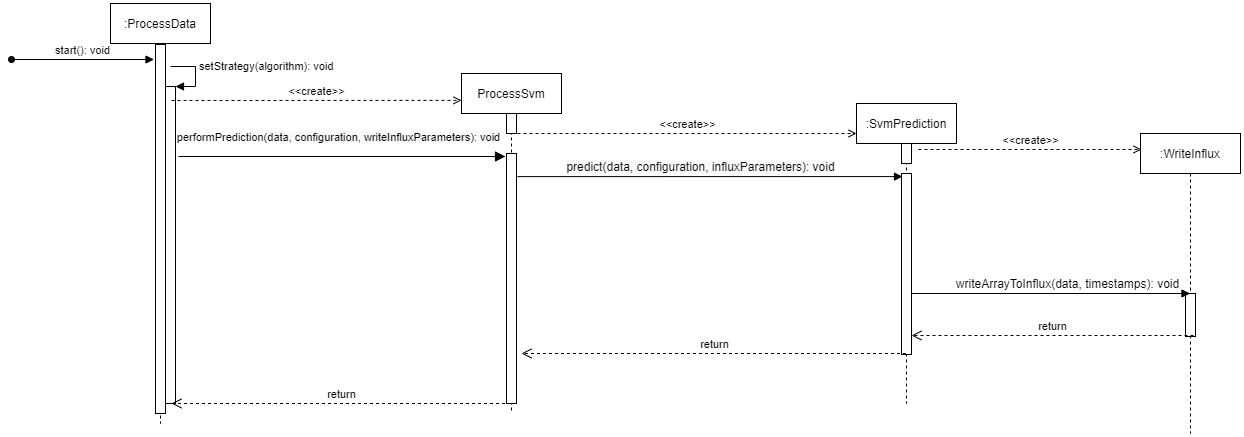

The diagram above was exported from draw.io. Its source (the exported page's mxGraphModel, read from the mxfile embedded in the PNG):
<mxGraphModel dx="3903" dy="790" grid="1" gridSize="10" guides="1" tooltips="1" connect="1" arrows="1" fold="1" page="1" pageScale="1" pageWidth="827" pageHeight="1169" math="0" shadow="0">
  <root>
    <mxCell id="0" />
    <mxCell id="1" parent="0" />
    <mxCell id="80l8Bq_8dMr6d9vrvkGp-4" value="&lt;span style=&quot;font-size: 12px ; text-align: left ; background-color: rgb(248 , 249 , 250)&quot;&gt;predict(data, configuration, influxParameters): void&lt;/span&gt;" style="html=1;verticalAlign=bottom;startArrow=none;startFill=0;endArrow=block;startSize=8;entryX=0.1;entryY=0.017;entryDx=0;entryDy=0;entryPerimeter=0;" parent="1" target="80l8Bq_8dMr6d9vrvkGp-3" edge="1">
      <mxGeometry x="-0.0477" width="60" relative="1" as="geometry">
        <mxPoint x="-1534.0026315789476" y="193.10000000000002" as="sourcePoint" />
        <mxPoint x="-1145.5" y="193.0999999999999" as="targetPoint" />
        <mxPoint as="offset" />
      </mxGeometry>
    </mxCell>
    <mxCell id="80l8Bq_8dMr6d9vrvkGp-5" value=":SvmPrediction" style="shape=umlLifeline;perimeter=lifelinePerimeter;whiteSpace=wrap;html=1;container=1;collapsible=0;recursiveResize=0;outlineConnect=0;" parent="1" vertex="1">
      <mxGeometry x="-1195" y="120" width="100" height="300" as="geometry" />
    </mxCell>
    <mxCell id="80l8Bq_8dMr6d9vrvkGp-3" value="" style="html=1;points=[];perimeter=orthogonalPerimeter;" parent="80l8Bq_8dMr6d9vrvkGp-5" vertex="1">
      <mxGeometry x="45" y="70" width="10" height="181" as="geometry" />
    </mxCell>
    <mxCell id="W7Rcu4UagZ35iMemanP0-1" value="" style="html=1;points=[];perimeter=orthogonalPerimeter;" parent="80l8Bq_8dMr6d9vrvkGp-5" vertex="1">
      <mxGeometry x="45" y="40" width="10" height="20" as="geometry" />
    </mxCell>
    <mxCell id="80l8Bq_8dMr6d9vrvkGp-6" value=":WriteInflux" style="shape=umlLifeline;perimeter=lifelinePerimeter;whiteSpace=wrap;html=1;container=1;collapsible=0;recursiveResize=0;outlineConnect=0;" parent="1" vertex="1">
      <mxGeometry x="-911" y="150" width="100" height="300" as="geometry" />
    </mxCell>
    <mxCell id="80l8Bq_8dMr6d9vrvkGp-7" value="" style="html=1;points=[];perimeter=orthogonalPerimeter;" parent="80l8Bq_8dMr6d9vrvkGp-6" vertex="1">
      <mxGeometry x="45" y="160" width="10" height="43" as="geometry" />
    </mxCell>
    <mxCell id="80l8Bq_8dMr6d9vrvkGp-12" value="&amp;lt;&amp;lt;create&amp;gt;&amp;gt;" style="html=1;verticalAlign=bottom;endArrow=open;endFill=0;dashed=1;entryX=0;entryY=0.1;entryDx=0;entryDy=0;entryPerimeter=0;" parent="1" target="80l8Bq_8dMr6d9vrvkGp-5" edge="1">
      <mxGeometry width="80" relative="1" as="geometry">
        <mxPoint x="-1534" y="150" as="sourcePoint" />
        <mxPoint x="-880" y="150" as="targetPoint" />
      </mxGeometry>
    </mxCell>
    <mxCell id="80l8Bq_8dMr6d9vrvkGp-13" value="ProcessSvm" style="shape=umlLifeline;perimeter=lifelinePerimeter;whiteSpace=wrap;html=1;container=1;collapsible=0;recursiveResize=0;outlineConnect=0;" parent="1" vertex="1">
      <mxGeometry x="-1590" y="90" width="100" height="340" as="geometry" />
    </mxCell>
    <mxCell id="80l8Bq_8dMr6d9vrvkGp-14" value="" style="html=1;points=[];perimeter=orthogonalPerimeter;" parent="80l8Bq_8dMr6d9vrvkGp-13" vertex="1">
      <mxGeometry x="45" y="80" width="10" height="250" as="geometry" />
    </mxCell>
    <mxCell id="w7pSOqiHqplk8SDFpBRB-1" value="" style="html=1;points=[];perimeter=orthogonalPerimeter;" vertex="1" parent="80l8Bq_8dMr6d9vrvkGp-13">
      <mxGeometry x="45" y="40" width="10" height="20" as="geometry" />
    </mxCell>
    <mxCell id="80l8Bq_8dMr6d9vrvkGp-15" value="&amp;lt;&amp;lt;create&amp;gt;&amp;gt;" style="html=1;verticalAlign=bottom;endArrow=open;endFill=0;dashed=1;" parent="1" edge="1">
      <mxGeometry width="80" relative="1" as="geometry">
        <mxPoint x="-1133" y="166" as="sourcePoint" />
        <mxPoint x="-910" y="166" as="targetPoint" />
      </mxGeometry>
    </mxCell>
    <mxCell id="80l8Bq_8dMr6d9vrvkGp-19" value="return" style="html=1;verticalAlign=bottom;endArrow=open;dashed=1;endSize=8;exitX=0.8;exitY=0.977;exitDx=0;exitDy=0;exitPerimeter=0;" parent="1" source="80l8Bq_8dMr6d9vrvkGp-7" edge="1">
      <mxGeometry relative="1" as="geometry">
        <mxPoint x="-780" y="350" as="sourcePoint" />
        <mxPoint x="-1140" y="352" as="targetPoint" />
      </mxGeometry>
    </mxCell>
    <mxCell id="80l8Bq_8dMr6d9vrvkGp-20" value="return" style="html=1;verticalAlign=bottom;endArrow=open;dashed=1;endSize=8;" parent="1" source="80l8Bq_8dMr6d9vrvkGp-5" edge="1">
      <mxGeometry relative="1" as="geometry">
        <mxPoint x="-830" y="370" as="sourcePoint" />
        <mxPoint x="-1530" y="370" as="targetPoint" />
      </mxGeometry>
    </mxCell>
    <mxCell id="80l8Bq_8dMr6d9vrvkGp-21" value="&lt;font style=&quot;font-size: 11px&quot;&gt;performPrediction&lt;span style=&quot;text-align: left ; background-color: rgb(248 , 249 , 250)&quot;&gt;(data, configuration, writeInfluxParameters): void&lt;/span&gt;&lt;/font&gt;" style="html=1;verticalAlign=bottom;startArrow=none;startFill=0;endArrow=block;startSize=6;endSize=8;endFill=1;entryX=-0.1;entryY=0.012;entryDx=0;entryDy=0;entryPerimeter=0;" parent="1" edge="1" target="80l8Bq_8dMr6d9vrvkGp-14">
      <mxGeometry x="-0.0195" y="10" width="80" relative="1" as="geometry">
        <mxPoint x="-1873" y="173" as="sourcePoint" />
        <mxPoint x="-1667" y="170" as="targetPoint" />
        <mxPoint as="offset" />
      </mxGeometry>
    </mxCell>
    <mxCell id="tR_0KNHE1Idw44cnTbHI-13" value="&lt;font style=&quot;font-size: 12px&quot;&gt;writeArrayToInflux(data, timestamps): void&lt;/font&gt;" style="html=1;verticalAlign=bottom;endArrow=block;" parent="1" target="80l8Bq_8dMr6d9vrvkGp-6" edge="1">
      <mxGeometry x="0.1212" width="80" relative="1" as="geometry">
        <mxPoint x="-1140" y="310" as="sourcePoint" />
        <mxPoint x="-865" y="310" as="targetPoint" />
        <mxPoint as="offset" />
      </mxGeometry>
    </mxCell>
    <mxCell id="GxxKFKJgpE9CsyHdAWvb-1" value=":ProcessData" style="shape=umlLifeline;perimeter=lifelinePerimeter;whiteSpace=wrap;html=1;container=1;collapsible=0;recursiveResize=0;outlineConnect=0;" parent="1" vertex="1">
      <mxGeometry x="-1941" y="20" width="100" height="420" as="geometry" />
    </mxCell>
    <mxCell id="GxxKFKJgpE9CsyHdAWvb-2" value="" style="html=1;points=[];perimeter=orthogonalPerimeter;" parent="GxxKFKJgpE9CsyHdAWvb-1" vertex="1">
      <mxGeometry x="45" y="41" width="10" height="369" as="geometry" />
    </mxCell>
    <mxCell id="GxxKFKJgpE9CsyHdAWvb-4" value="" style="html=1;points=[];perimeter=orthogonalPerimeter;" parent="1" vertex="1">
      <mxGeometry x="-1886" y="103" width="10" height="317" as="geometry" />
    </mxCell>
    <mxCell id="GxxKFKJgpE9CsyHdAWvb-5" value="setStrategy(algorithm): void" style="edgeStyle=orthogonalEdgeStyle;html=1;align=left;spacingLeft=2;endArrow=block;rounded=0;entryX=1;entryY=0;" parent="1" target="GxxKFKJgpE9CsyHdAWvb-4" edge="1">
      <mxGeometry x="-0.2308" relative="1" as="geometry">
        <mxPoint x="-1881" y="83" as="sourcePoint" />
        <Array as="points">
          <mxPoint x="-1856" y="83" />
        </Array>
        <mxPoint as="offset" />
      </mxGeometry>
    </mxCell>
    <mxCell id="GxxKFKJgpE9CsyHdAWvb-6" value="&amp;lt;&amp;lt;create&amp;gt;&amp;gt;" style="html=1;verticalAlign=bottom;endArrow=open;endFill=0;dashed=1;entryX=0;entryY=0.079;entryDx=0;entryDy=0;entryPerimeter=0;" parent="1" edge="1" target="80l8Bq_8dMr6d9vrvkGp-13">
      <mxGeometry width="80" relative="1" as="geometry">
        <mxPoint x="-1880" y="117" as="sourcePoint" />
        <mxPoint x="-1710" y="117" as="targetPoint" />
      </mxGeometry>
    </mxCell>
    <mxCell id="UK0on5ORkF5nJfQJGp2q-1" value="start(): void" style="html=1;verticalAlign=bottom;endArrow=block;entryX=0;entryY=0;startArrow=oval;startFill=1;" parent="1" edge="1">
      <mxGeometry relative="1" as="geometry">
        <mxPoint x="-2040" y="76" as="sourcePoint" />
        <mxPoint x="-1897.5" y="76.00000000000068" as="targetPoint" />
      </mxGeometry>
    </mxCell>
    <mxCell id="w7pSOqiHqplk8SDFpBRB-2" value="return" style="html=1;verticalAlign=bottom;endArrow=open;dashed=1;endSize=8;" edge="1" parent="1" source="80l8Bq_8dMr6d9vrvkGp-13">
      <mxGeometry relative="1" as="geometry">
        <mxPoint x="-1675.5" y="420" as="sourcePoint" />
        <mxPoint x="-1880" y="420" as="targetPoint" />
      </mxGeometry>
    </mxCell>
  </root>
</mxGraphModel>